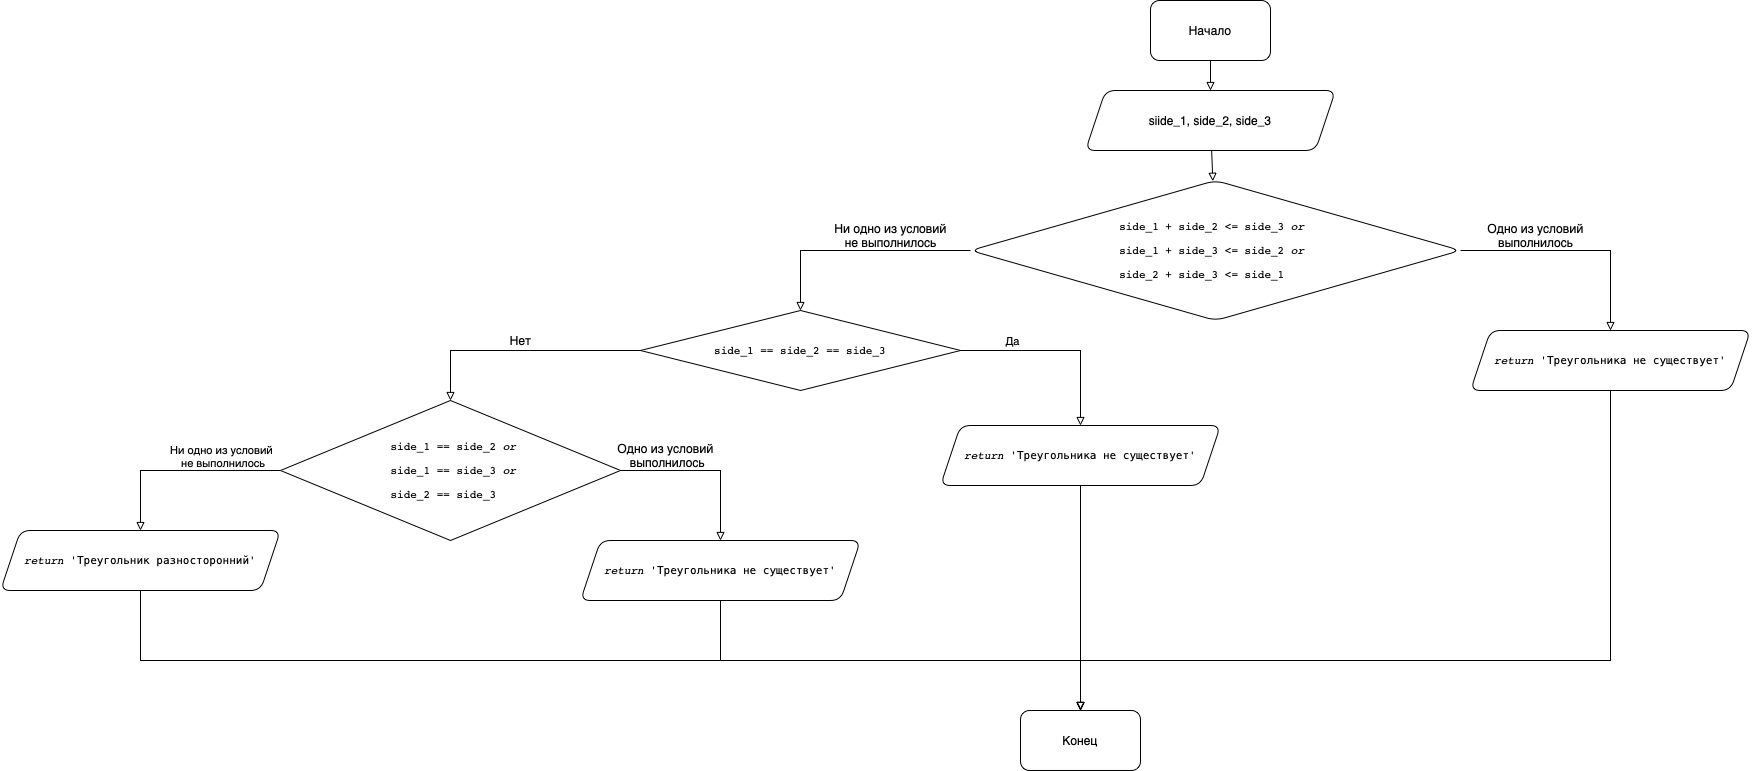

The diagram above was exported from draw.io. Its source (the exported page's mxGraphModel, read from the mxfile embedded in the PNG):
<mxGraphModel dx="3374" dy="1047" grid="1" gridSize="10" guides="1" tooltips="1" connect="1" arrows="1" fold="1" page="1" pageScale="1" pageWidth="827" pageHeight="1169" math="0" shadow="0">
  <root>
    <mxCell id="WIyWlLk6GJQsqaUBKTNV-0" />
    <mxCell id="WIyWlLk6GJQsqaUBKTNV-1" parent="WIyWlLk6GJQsqaUBKTNV-0" />
    <mxCell id="rLPZBR59G2DfLYTqJeDp-65" value="" style="edgeStyle=none;rounded=0;orthogonalLoop=1;jettySize=auto;html=1;fontColor=#000000;endArrow=block;endFill=0;" edge="1" parent="WIyWlLk6GJQsqaUBKTNV-1" source="rLPZBR59G2DfLYTqJeDp-53" target="rLPZBR59G2DfLYTqJeDp-64">
      <mxGeometry relative="1" as="geometry" />
    </mxCell>
    <mxCell id="rLPZBR59G2DfLYTqJeDp-53" value="Начало" style="rounded=1;whiteSpace=wrap;html=1;labelBackgroundColor=#FFFFFF;fontColor=#000000;" vertex="1" parent="WIyWlLk6GJQsqaUBKTNV-1">
      <mxGeometry x="300" y="210" width="120" height="60" as="geometry" />
    </mxCell>
    <mxCell id="rLPZBR59G2DfLYTqJeDp-67" value="" style="edgeStyle=none;rounded=0;orthogonalLoop=1;jettySize=auto;html=1;fontColor=#000000;endArrow=block;endFill=0;" edge="1" parent="WIyWlLk6GJQsqaUBKTNV-1" source="rLPZBR59G2DfLYTqJeDp-64" target="rLPZBR59G2DfLYTqJeDp-66">
      <mxGeometry relative="1" as="geometry" />
    </mxCell>
    <mxCell id="rLPZBR59G2DfLYTqJeDp-64" value="siide_1, side_2, side_3&lt;br&gt;" style="shape=parallelogram;perimeter=parallelogramPerimeter;whiteSpace=wrap;html=1;fixedSize=1;fontColor=#000000;rounded=1;labelBackgroundColor=#FFFFFF;" vertex="1" parent="WIyWlLk6GJQsqaUBKTNV-1">
      <mxGeometry x="235" y="300" width="250" height="60" as="geometry" />
    </mxCell>
    <mxCell id="rLPZBR59G2DfLYTqJeDp-72" value="" style="edgeStyle=none;rounded=0;orthogonalLoop=1;jettySize=auto;html=1;fontColor=#000000;endArrow=block;endFill=0;" edge="1" parent="WIyWlLk6GJQsqaUBKTNV-1" source="rLPZBR59G2DfLYTqJeDp-66" target="rLPZBR59G2DfLYTqJeDp-71">
      <mxGeometry relative="1" as="geometry">
        <Array as="points">
          <mxPoint x="760" y="460" />
        </Array>
      </mxGeometry>
    </mxCell>
    <mxCell id="rLPZBR59G2DfLYTqJeDp-75" value="" style="edgeStyle=none;rounded=0;orthogonalLoop=1;jettySize=auto;html=1;fontColor=#000000;endArrow=block;endFill=0;entryX=0.5;entryY=0;entryDx=0;entryDy=0;" edge="1" parent="WIyWlLk6GJQsqaUBKTNV-1" source="rLPZBR59G2DfLYTqJeDp-66" target="rLPZBR59G2DfLYTqJeDp-77">
      <mxGeometry relative="1" as="geometry">
        <mxPoint x="-50" y="525" as="targetPoint" />
        <Array as="points">
          <mxPoint x="-50" y="460" />
        </Array>
      </mxGeometry>
    </mxCell>
    <mxCell id="rLPZBR59G2DfLYTqJeDp-66" value="&lt;pre style=&quot;text-align: start; font-family: &amp;quot;JetBrains Mono&amp;quot;, monospace; font-size: 8.3pt;&quot;&gt;&lt;span style=&quot;background-color: rgb(255, 255, 255);&quot;&gt;side_1 + side_2 &amp;lt;= side_3 &lt;span style=&quot;font-style: italic;&quot;&gt;or&amp;nbsp;&lt;/span&gt;&lt;/span&gt;&lt;/pre&gt;&lt;pre style=&quot;text-align: start; font-family: &amp;quot;JetBrains Mono&amp;quot;, monospace; font-size: 8.3pt;&quot;&gt;&lt;span style=&quot;background-color: rgb(255, 255, 255);&quot;&gt;side_1 + side_3 &amp;lt;= side_2 &lt;span style=&quot;font-style: italic;&quot;&gt;or&amp;nbsp;&lt;/span&gt;&lt;/span&gt;&lt;/pre&gt;&lt;pre style=&quot;text-align: start; font-family: &amp;quot;JetBrains Mono&amp;quot;, monospace; font-size: 8.3pt;&quot;&gt;&lt;span style=&quot;background-color: rgb(255, 255, 255);&quot;&gt;side_2 + side_3 &amp;lt;= side_1&lt;/span&gt;&lt;/pre&gt;" style="rhombus;whiteSpace=wrap;html=1;fontColor=#000000;rounded=1;labelBackgroundColor=#FFFFFF;" vertex="1" parent="WIyWlLk6GJQsqaUBKTNV-1">
      <mxGeometry x="120" y="390" width="490" height="140" as="geometry" />
    </mxCell>
    <mxCell id="rLPZBR59G2DfLYTqJeDp-71" value="&lt;pre style=&quot;text-align: start; font-family: &amp;quot;JetBrains Mono&amp;quot;, monospace; font-size: 8.3pt;&quot;&gt;&lt;span style=&quot;background-color: rgb(255, 255, 255);&quot;&gt;&lt;span style=&quot;font-style: italic;&quot;&gt;return &lt;/span&gt;'Треугольника не существует'&lt;/span&gt;&lt;/pre&gt;" style="shape=parallelogram;perimeter=parallelogramPerimeter;whiteSpace=wrap;html=1;fixedSize=1;fontColor=#000000;rounded=1;labelBackgroundColor=#FFFFFF;" vertex="1" parent="WIyWlLk6GJQsqaUBKTNV-1">
      <mxGeometry x="620" y="540" width="280" height="60" as="geometry" />
    </mxCell>
    <mxCell id="rLPZBR59G2DfLYTqJeDp-73" value="Одно из условий &lt;br&gt;выполнилось" style="text;html=1;align=center;verticalAlign=middle;resizable=0;points=[];autosize=1;strokeColor=none;fillColor=none;fontColor=#000000;" vertex="1" parent="WIyWlLk6GJQsqaUBKTNV-1">
      <mxGeometry x="630" y="430" width="110" height="30" as="geometry" />
    </mxCell>
    <mxCell id="rLPZBR59G2DfLYTqJeDp-76" value="Ни одно из условий &lt;br&gt;не выполнилось" style="text;html=1;align=center;verticalAlign=middle;resizable=0;points=[];autosize=1;strokeColor=none;fillColor=none;fontColor=#000000;" vertex="1" parent="WIyWlLk6GJQsqaUBKTNV-1">
      <mxGeometry x="-25" y="430" width="130" height="30" as="geometry" />
    </mxCell>
    <mxCell id="rLPZBR59G2DfLYTqJeDp-79" value="" style="edgeStyle=none;rounded=0;orthogonalLoop=1;jettySize=auto;html=1;fontColor=#000000;endArrow=block;endFill=0;entryX=0.5;entryY=0;entryDx=0;entryDy=0;exitX=1;exitY=0.5;exitDx=0;exitDy=0;" edge="1" parent="WIyWlLk6GJQsqaUBKTNV-1" source="rLPZBR59G2DfLYTqJeDp-77" target="rLPZBR59G2DfLYTqJeDp-80">
      <mxGeometry relative="1" as="geometry">
        <mxPoint x="-400" y="560" as="targetPoint" />
        <Array as="points">
          <mxPoint x="230" y="560" />
        </Array>
      </mxGeometry>
    </mxCell>
    <mxCell id="rLPZBR59G2DfLYTqJeDp-82" value="Да&lt;br&gt;" style="edgeLabel;html=1;align=center;verticalAlign=middle;resizable=0;points=[];fontColor=#000000;" vertex="1" connectable="0" parent="rLPZBR59G2DfLYTqJeDp-79">
      <mxGeometry x="-0.32" y="-3" relative="1" as="geometry">
        <mxPoint x="-14" y="-13" as="offset" />
      </mxGeometry>
    </mxCell>
    <mxCell id="rLPZBR59G2DfLYTqJeDp-84" value="" style="edgeStyle=none;rounded=0;orthogonalLoop=1;jettySize=auto;html=1;fontColor=#000000;endArrow=block;endFill=0;" edge="1" parent="WIyWlLk6GJQsqaUBKTNV-1" source="rLPZBR59G2DfLYTqJeDp-77" target="rLPZBR59G2DfLYTqJeDp-83">
      <mxGeometry relative="1" as="geometry">
        <Array as="points">
          <mxPoint x="-400" y="560" />
        </Array>
      </mxGeometry>
    </mxCell>
    <mxCell id="rLPZBR59G2DfLYTqJeDp-77" value="&lt;pre style=&quot;text-align: start; font-family: &amp;quot;JetBrains Mono&amp;quot;, monospace; font-size: 8.3pt;&quot;&gt;&lt;span style=&quot;background-color: rgb(255, 255, 255);&quot;&gt;side_1 == side_2 == side_3&lt;/span&gt;&lt;/pre&gt;" style="rhombus;whiteSpace=wrap;html=1;labelBackgroundColor=#FFFFFF;fontColor=#000000;" vertex="1" parent="WIyWlLk6GJQsqaUBKTNV-1">
      <mxGeometry x="-210" y="520" width="320" height="80" as="geometry" />
    </mxCell>
    <mxCell id="rLPZBR59G2DfLYTqJeDp-80" value="&lt;pre style=&quot;text-align: start; font-family: &amp;quot;JetBrains Mono&amp;quot;, monospace; font-size: 8.3pt;&quot;&gt;&lt;span style=&quot;background-color: rgb(255, 255, 255);&quot;&gt;&lt;span style=&quot;font-style: italic;&quot;&gt;return &lt;/span&gt;'Треугольника не существует'&lt;/span&gt;&lt;/pre&gt;" style="shape=parallelogram;perimeter=parallelogramPerimeter;whiteSpace=wrap;html=1;fixedSize=1;fontColor=#000000;rounded=1;labelBackgroundColor=#FFFFFF;" vertex="1" parent="WIyWlLk6GJQsqaUBKTNV-1">
      <mxGeometry x="90" y="635" width="280" height="60" as="geometry" />
    </mxCell>
    <mxCell id="rLPZBR59G2DfLYTqJeDp-88" value="" style="edgeStyle=none;rounded=0;orthogonalLoop=1;jettySize=auto;html=1;fontColor=#000000;endArrow=block;endFill=0;entryX=0.5;entryY=0;entryDx=0;entryDy=0;" edge="1" parent="WIyWlLk6GJQsqaUBKTNV-1" source="rLPZBR59G2DfLYTqJeDp-83" target="rLPZBR59G2DfLYTqJeDp-86">
      <mxGeometry relative="1" as="geometry">
        <mxPoint x="-30" y="680" as="targetPoint" />
        <Array as="points">
          <mxPoint x="-130" y="680" />
        </Array>
      </mxGeometry>
    </mxCell>
    <mxCell id="rLPZBR59G2DfLYTqJeDp-92" value="" style="edgeStyle=none;rounded=0;orthogonalLoop=1;jettySize=auto;html=1;fontColor=#000000;endArrow=block;endFill=0;entryX=0.5;entryY=0;entryDx=0;entryDy=0;" edge="1" parent="WIyWlLk6GJQsqaUBKTNV-1" source="rLPZBR59G2DfLYTqJeDp-83" target="rLPZBR59G2DfLYTqJeDp-90">
      <mxGeometry relative="1" as="geometry">
        <mxPoint x="-650" y="680" as="targetPoint" />
        <Array as="points">
          <mxPoint x="-710" y="680" />
        </Array>
      </mxGeometry>
    </mxCell>
    <mxCell id="rLPZBR59G2DfLYTqJeDp-93" value="Ни одно из условий&lt;br&gt;&amp;nbsp;не выполнилось" style="edgeLabel;html=1;align=center;verticalAlign=middle;resizable=0;points=[];fontColor=#000000;" vertex="1" connectable="0" parent="rLPZBR59G2DfLYTqJeDp-92">
      <mxGeometry x="-0.44" y="-4" relative="1" as="geometry">
        <mxPoint x="-4" y="-11" as="offset" />
      </mxGeometry>
    </mxCell>
    <mxCell id="rLPZBR59G2DfLYTqJeDp-83" value="&lt;pre style=&quot;text-align: start; font-family: &amp;quot;JetBrains Mono&amp;quot;, monospace; font-size: 8.3pt;&quot;&gt;&lt;pre style=&quot;font-family: &amp;quot;JetBrains Mono&amp;quot;, monospace; font-size: 8.3pt;&quot;&gt;&lt;span style=&quot;background-color: rgb(255, 255, 255);&quot;&gt; side_1 == side_2 &lt;span style=&quot;font-style: italic;&quot;&gt;or&lt;/span&gt;&lt;/span&gt;&lt;/pre&gt;&lt;pre style=&quot;font-family: &amp;quot;JetBrains Mono&amp;quot;, monospace; font-size: 8.3pt;&quot;&gt;&lt;span style=&quot;background-color: rgb(255, 255, 255);&quot;&gt;&lt;span style=&quot;font-style: italic;&quot;&gt; &lt;/span&gt;side_1 == side_3 &lt;span style=&quot;font-style: italic;&quot;&gt;or&lt;/span&gt;&lt;/span&gt;&lt;/pre&gt;&lt;pre style=&quot;font-family: &amp;quot;JetBrains Mono&amp;quot;, monospace; font-size: 8.3pt;&quot;&gt;&lt;span style=&quot;background-color: rgb(255, 255, 255);&quot;&gt;&lt;span style=&quot;font-style: italic;&quot;&gt; &lt;/span&gt;side_2 == side_3&lt;/span&gt;&lt;/pre&gt;&lt;/pre&gt;" style="rhombus;whiteSpace=wrap;html=1;labelBackgroundColor=#FFFFFF;fontColor=#000000;" vertex="1" parent="WIyWlLk6GJQsqaUBKTNV-1">
      <mxGeometry x="-570" y="610" width="340" height="140" as="geometry" />
    </mxCell>
    <mxCell id="rLPZBR59G2DfLYTqJeDp-85" value="Нет" style="text;html=1;align=center;verticalAlign=middle;resizable=0;points=[];autosize=1;strokeColor=none;fillColor=none;fontColor=#000000;" vertex="1" parent="WIyWlLk6GJQsqaUBKTNV-1">
      <mxGeometry x="-350" y="540" width="40" height="20" as="geometry" />
    </mxCell>
    <mxCell id="rLPZBR59G2DfLYTqJeDp-86" value="&lt;pre style=&quot;text-align: start; font-family: &amp;quot;JetBrains Mono&amp;quot;, monospace; font-size: 8.3pt;&quot;&gt;&lt;span style=&quot;background-color: rgb(255, 255, 255);&quot;&gt;&lt;span style=&quot;font-style: italic;&quot;&gt;return &lt;/span&gt;'Треугольника не существует'&lt;/span&gt;&lt;/pre&gt;" style="shape=parallelogram;perimeter=parallelogramPerimeter;whiteSpace=wrap;html=1;fixedSize=1;fontColor=#000000;rounded=1;labelBackgroundColor=#FFFFFF;" vertex="1" parent="WIyWlLk6GJQsqaUBKTNV-1">
      <mxGeometry x="-270" y="750" width="280" height="60" as="geometry" />
    </mxCell>
    <mxCell id="rLPZBR59G2DfLYTqJeDp-89" value="Одно из условий&lt;br&gt;&amp;nbsp;выполнилось&lt;br&gt;" style="text;html=1;align=center;verticalAlign=middle;resizable=0;points=[];autosize=1;strokeColor=none;fillColor=none;fontColor=#000000;" vertex="1" parent="WIyWlLk6GJQsqaUBKTNV-1">
      <mxGeometry x="-240" y="650" width="110" height="30" as="geometry" />
    </mxCell>
    <mxCell id="rLPZBR59G2DfLYTqJeDp-90" value="&lt;pre style=&quot;text-align: start; font-family: &amp;quot;JetBrains Mono&amp;quot;, monospace; font-size: 8.3pt;&quot;&gt;&lt;pre style=&quot;font-family: &amp;quot;JetBrains Mono&amp;quot;, monospace; font-size: 8.3pt;&quot;&gt;&lt;span style=&quot;background-color: rgb(255, 255, 255);&quot;&gt;&lt;span style=&quot;font-style: italic;&quot;&gt;return &lt;/span&gt;'Треугольник разносторонний'&lt;/span&gt;&lt;/pre&gt;&lt;/pre&gt;" style="shape=parallelogram;perimeter=parallelogramPerimeter;whiteSpace=wrap;html=1;fixedSize=1;fontColor=#000000;rounded=1;labelBackgroundColor=#FFFFFF;" vertex="1" parent="WIyWlLk6GJQsqaUBKTNV-1">
      <mxGeometry x="-850" y="740" width="280" height="60" as="geometry" />
    </mxCell>
    <mxCell id="rLPZBR59G2DfLYTqJeDp-94" value="Конец&lt;br&gt;" style="rounded=1;whiteSpace=wrap;html=1;labelBackgroundColor=#FFFFFF;fontColor=#000000;" vertex="1" parent="WIyWlLk6GJQsqaUBKTNV-1">
      <mxGeometry x="170" y="920" width="120" height="60" as="geometry" />
    </mxCell>
    <mxCell id="rLPZBR59G2DfLYTqJeDp-95" value="" style="edgeStyle=none;rounded=0;orthogonalLoop=1;jettySize=auto;html=1;fontColor=#000000;endArrow=block;endFill=0;exitX=0.5;exitY=1;exitDx=0;exitDy=0;" edge="1" parent="WIyWlLk6GJQsqaUBKTNV-1" source="rLPZBR59G2DfLYTqJeDp-71">
      <mxGeometry relative="1" as="geometry">
        <mxPoint x="-220" y="690" as="sourcePoint" />
        <mxPoint x="230" y="920" as="targetPoint" />
        <Array as="points">
          <mxPoint x="760" y="870" />
          <mxPoint x="230" y="870" />
          <mxPoint x="230" y="920" />
        </Array>
      </mxGeometry>
    </mxCell>
    <mxCell id="rLPZBR59G2DfLYTqJeDp-96" value="" style="edgeStyle=none;rounded=0;orthogonalLoop=1;jettySize=auto;html=1;fontColor=#000000;endArrow=block;endFill=0;exitX=0.5;exitY=1;exitDx=0;exitDy=0;" edge="1" parent="WIyWlLk6GJQsqaUBKTNV-1" source="rLPZBR59G2DfLYTqJeDp-80">
      <mxGeometry relative="1" as="geometry">
        <mxPoint x="120" y="570" as="sourcePoint" />
        <mxPoint x="230" y="920" as="targetPoint" />
        <Array as="points" />
      </mxGeometry>
    </mxCell>
    <mxCell id="rLPZBR59G2DfLYTqJeDp-98" value="" style="edgeStyle=none;rounded=0;orthogonalLoop=1;jettySize=auto;html=1;fontColor=#000000;endArrow=block;endFill=0;exitX=0.5;exitY=1;exitDx=0;exitDy=0;" edge="1" parent="WIyWlLk6GJQsqaUBKTNV-1" source="rLPZBR59G2DfLYTqJeDp-86">
      <mxGeometry relative="1" as="geometry">
        <mxPoint x="-220" y="690" as="sourcePoint" />
        <mxPoint x="230" y="920" as="targetPoint" />
        <Array as="points">
          <mxPoint x="-130" y="870" />
          <mxPoint x="230" y="870" />
        </Array>
      </mxGeometry>
    </mxCell>
    <mxCell id="rLPZBR59G2DfLYTqJeDp-99" value="" style="edgeStyle=none;rounded=0;orthogonalLoop=1;jettySize=auto;html=1;fontColor=#000000;endArrow=block;endFill=0;entryX=0.5;entryY=0;entryDx=0;entryDy=0;exitX=0.5;exitY=1;exitDx=0;exitDy=0;" edge="1" parent="WIyWlLk6GJQsqaUBKTNV-1" source="rLPZBR59G2DfLYTqJeDp-90" target="rLPZBR59G2DfLYTqJeDp-94">
      <mxGeometry relative="1" as="geometry">
        <mxPoint x="-560" y="690" as="sourcePoint" />
        <mxPoint x="-700" y="750" as="targetPoint" />
        <Array as="points">
          <mxPoint x="-710" y="870" />
          <mxPoint x="230" y="870" />
        </Array>
      </mxGeometry>
    </mxCell>
  </root>
</mxGraphModel>